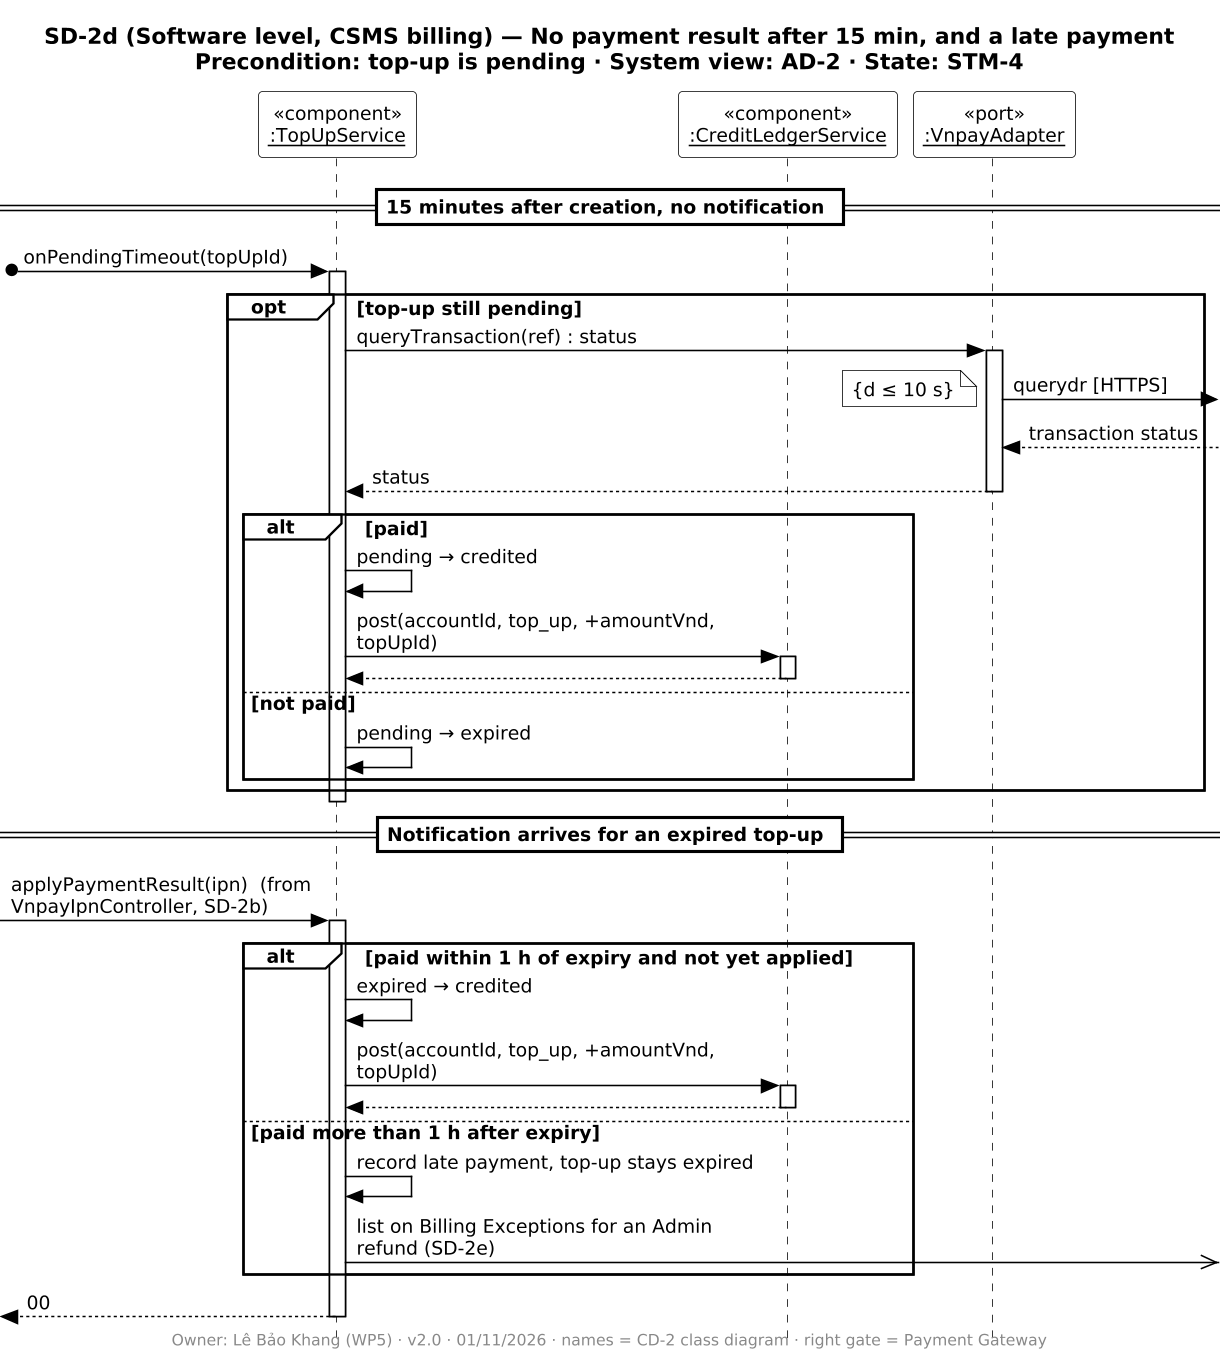

The diagram above was rendered by PlantUML. Its source (embedded in the PNG):
@startuml SD-2d
!include ../_style.iuml
title SD-2d (Software level, CSMS billing) — No payment result after 15 min, and a late payment\nPrecondition: top-up is pending · System view: AD-2 · State: STM-4
footer Owner: Lê Bảo Khang (WP5) · v2.0 · 01/11/2026 · names = CD-2 class diagram · right gate = Payment Gateway

participant "«component»\n<u>:TopUpService</u>" as TS
participant "«component»\n<u>:CreditLedgerService</u>" as CL
participant "«port»\n<u>:VnpayAdapter</u>" as VA

== 15 minutes after creation, no notification ==
[o-> TS ++ : onPendingTimeout(topUpId)
opt top-up still pending
  TS -> VA ++ : queryTransaction(ref) : status
  VA ->] : querydr [HTTPS]
  note right : {d ≤ 10 s}
  VA <--] : transaction status
  VA --> TS -- : status
  alt paid
    TS -> TS : pending → credited
    TS -> CL ++ : post(accountId, top_up, +amountVnd, topUpId)
    CL --> TS --
  else not paid
    TS -> TS : pending → expired
  end
end
deactivate TS

== Notification arrives for an expired top-up ==
[-> TS ++ : applyPaymentResult(ipn)  (from VnpayIpnController, SD-2b)
alt paid within 1 h of expiry and not yet applied
  TS -> TS : expired → credited
  TS -> CL ++ : post(accountId, top_up, +amountVnd, topUpId)
  CL --> TS --
else paid more than 1 h after expiry
  TS -> TS : record late payment, top-up stays expired
  TS ->>] : list on Billing Exceptions for an Admin refund (SD-2e)
end
[<-- TS -- : 00
@enduml